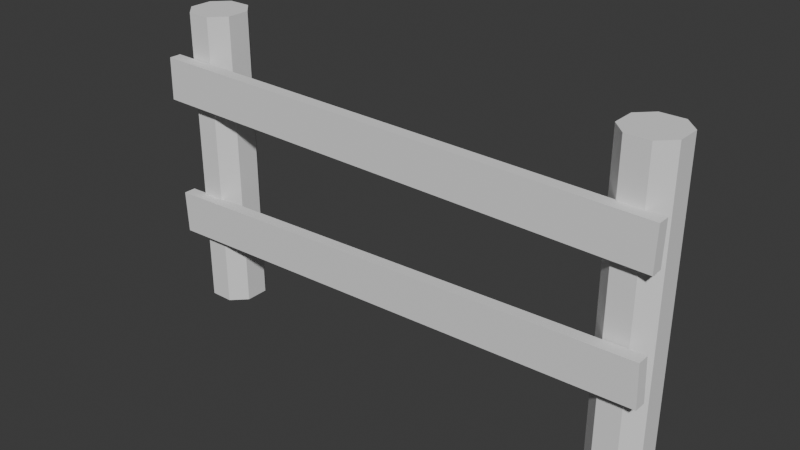 # Source: fencetestformralex.blend  (saved by Blender 4.4.32; exported with 4.5.12 LTS)
import bpy
from mathutils import Matrix  # noqa: F401  (used for matrix-valued properties, if any)

bpy.ops.wm.read_factory_settings(use_empty=True)
scene = bpy.context.scene
scene.name = 'Scene'

# ---- collections
col_collection = bpy.data.collections.new('Collection'); scene.collection.children.link(col_collection)

# ---- world
world_world = bpy.data.worlds.new('World'); scene.world = world_world
world_world.use_nodes = True; world_world.node_tree.nodes.clear()
_N = world_world.node_tree.nodes; _L = world_world.node_tree.links
n0 = _N.new('ShaderNodeOutputWorld'); n0.name = 'World Output'; n0.location = (300, 300)
n1 = _N.new('ShaderNodeBackground'); n1.name = 'Background'; n1.location = (10, 300)
n1.inputs[0].default_value = (0.05088, 0.05088, 0.05088, 1.0)
_L.new(n1.outputs[0], n0.inputs[0])
n0.is_active_output = True
world_world.color = (0.05088, 0.05088, 0.05088)
world_world.sun_shadow_jitter_overblur = 0.0

# ---- meshes
me_cube_001 = bpy.data.meshes.new('Cube.001')
me_cube_001.from_pydata([(-0.168, -0.375, -0.9849), (-0.375, -0.168, -0.9849), (-0.375, -0.168, 3.378), (-0.168, -0.375, 3.378), (-0.375, 0.168, -0.9849), (-0.168, 0.375, -0.9849), (-0.168, 0.375, 3.378), (-0.375, 0.168, 3.378), (0.375, -0.168, -0.9849), (0.168, -0.375, -0.9849), (0.168, -0.375, 3.378), (0.375, -0.168, 3.378), (0.168, 0.375, -0.9849), (0.375, 0.168, -0.9849), (0.375, 0.168, 3.378), (0.168, 0.375, 3.378)], [], [(9, 10, 3, 0), (13, 14, 11, 8), (14, 15, 6, 7, 2, 3, 10, 11), (1, 2, 7, 4), (5, 6, 15, 12), (0, 3, 2, 1), (6, 5, 4, 7), (14, 13, 12, 15), (10, 9, 8, 11), (4, 5, 12, 13, 8, 9, 0, 1)])
_uv = me_cube_001.uv_layers.new(name='UVMap')
_uv.uv.foreach_set('vector', [0.375, 0.819, 0.625, 0.819, 0.625, 0.931, 0.375, 0.931, 0.375, 0.569, 0.625, 0.569, 0.625, 0.681, 0.375, 0.681, 0.625, 0.569, 0.694, 0.5, 0.806, 0.5, 0.875, 0.569, 0.875, 0.681, 0.806, 0.75, 0.694, 0.75, 0.625, 0.681, 0.375, 0.06901, 0.625, 0.06901, 0.625, 0.181, 0.375, 0.181, 0.375, 0.319, 0.625, 0.319, 0.625, 0.431, 0.375, 0.431, 0.375, 0.0, 0.625, 0.0, 0.625, 0.06901, 0.375, 0.06901, 0.625, 0.319, 0.375, 0.319, 0.375, 0.181, 0.625, 0.181, 0.625, 0.569, 0.375, 0.569, 0.375, 0.431, 0.625, 0.431, 0.625, 0.819, 0.375, 0.819, 0.375, 0.681, 0.625, 0.681, 0.125, 0.569, 0.194, 0.5, 0.306, 0.5, 0.375, 0.569, 0.375, 0.681, 0.306, 0.75, 0.194, 0.75, 0.125, 0.681])
me_cube_001.update()
me_cube_003 = bpy.data.meshes.new('Cube.003')
me_cube_003.from_pydata([(-0.168, -0.375, -0.9849), (-0.375, -0.168, -0.9849), (-0.375, -0.168, 3.378), (-0.168, -0.375, 3.378), (-0.375, 0.168, -0.9849), (-0.168, 0.375, -0.9849), (-0.168, 0.375, 3.378), (-0.375, 0.168, 3.378), (0.375, -0.168, -0.9849), (0.168, -0.375, -0.9849), (0.168, -0.375, 3.378), (0.375, -0.168, 3.378), (0.168, 0.375, -0.9849), (0.375, 0.168, -0.9849), (0.375, 0.168, 3.378), (0.168, 0.375, 3.378)], [], [(9, 10, 3, 0), (13, 14, 11, 8), (14, 15, 6, 7, 2, 3, 10, 11), (1, 2, 7, 4), (5, 6, 15, 12), (0, 3, 2, 1), (6, 5, 4, 7), (14, 13, 12, 15), (10, 9, 8, 11), (4, 5, 12, 13, 8, 9, 0, 1)])
_uv = me_cube_003.uv_layers.new(name='UVMap')
_uv.uv.foreach_set('vector', [0.375, 0.819, 0.625, 0.819, 0.625, 0.931, 0.375, 0.931, 0.375, 0.569, 0.625, 0.569, 0.625, 0.681, 0.375, 0.681, 0.625, 0.569, 0.694, 0.5, 0.806, 0.5, 0.875, 0.569, 0.875, 0.681, 0.806, 0.75, 0.694, 0.75, 0.625, 0.681, 0.375, 0.06901, 0.625, 0.06901, 0.625, 0.181, 0.375, 0.181, 0.375, 0.319, 0.625, 0.319, 0.625, 0.431, 0.375, 0.431, 0.375, 0.0, 0.625, 0.0, 0.625, 0.06901, 0.375, 0.06901, 0.625, 0.319, 0.375, 0.319, 0.375, 0.181, 0.625, 0.181, 0.625, 0.569, 0.375, 0.569, 0.375, 0.431, 0.625, 0.431, 0.625, 0.819, 0.375, 0.819, 0.375, 0.681, 0.625, 0.681, 0.125, 0.569, 0.194, 0.5, 0.306, 0.5, 0.375, 0.569, 0.375, 0.681, 0.306, 0.75, 0.194, 0.75, 0.125, 0.681])
me_cube_003.update()
me_cube_004 = bpy.data.meshes.new('Cube.004')
me_cube_004.from_pydata([(-1.0, -1.0, -1.0), (-1.0, -1.0, 1.0), (-1.0, 1.0, -1.0), (-1.0, 1.0, 1.0), (1.0, -1.0, -1.0), (1.0, -1.0, 1.0), (1.0, 1.0, -1.0), (1.0, 1.0, 1.0)], [], [(0, 1, 3, 2), (2, 3, 7, 6), (6, 7, 5, 4), (4, 5, 1, 0), (2, 6, 4, 0), (7, 3, 1, 5)])
_uv = me_cube_004.uv_layers.new(name='UVMap')
_uv.uv.foreach_set('vector', [0.375, 0.0, 0.625, 0.0, 0.625, 0.25, 0.375, 0.25, 0.375, 0.25, 0.625, 0.25, 0.625, 0.5, 0.375, 0.5, 0.375, 0.5, 0.625, 0.5, 0.625, 0.75, 0.375, 0.75, 0.375, 0.75, 0.625, 0.75, 0.625, 1.0, 0.375, 1.0, 0.125, 0.5, 0.375, 0.5, 0.375, 0.75, 0.125, 0.75, 0.625, 0.5, 0.875, 0.5, 0.875, 0.75, 0.625, 0.75])
me_cube_004.update()
me_cube_005 = bpy.data.meshes.new('Cube.005')
me_cube_005.from_pydata([(-1.0, -1.0, -1.0), (-1.0, -1.0, 1.0), (-1.0, 1.0, -1.0), (-1.0, 1.0, 1.0), (1.0, -1.0, -1.0), (1.0, -1.0, 1.0), (1.0, 1.0, -1.0), (1.0, 1.0, 1.0)], [], [(0, 1, 3, 2), (2, 3, 7, 6), (6, 7, 5, 4), (4, 5, 1, 0), (2, 6, 4, 0), (7, 3, 1, 5)])
_uv = me_cube_005.uv_layers.new(name='UVMap')
_uv.uv.foreach_set('vector', [0.375, 0.0, 0.625, 0.0, 0.625, 0.25, 0.375, 0.25, 0.375, 0.25, 0.625, 0.25, 0.625, 0.5, 0.375, 0.5, 0.375, 0.5, 0.625, 0.5, 0.625, 0.75, 0.375, 0.75, 0.375, 0.75, 0.625, 0.75, 0.625, 1.0, 0.375, 1.0, 0.125, 0.5, 0.375, 0.5, 0.375, 0.75, 0.125, 0.75, 0.625, 0.5, 0.875, 0.5, 0.875, 0.75, 0.625, 0.75])
me_cube_005.update()

# ---- objects
ob_cube = bpy.data.objects.new('Cube', me_cube_001)
ob_cube_001 = bpy.data.objects.new('Cube.001', me_cube_003)
ob_cube_002 = bpy.data.objects.new('Cube.002', me_cube_004)
ob_cube_003 = bpy.data.objects.new('Cube.003', me_cube_005)

# ---- transforms, parenting, visibility, modifiers, constraints
ob_cube.location = (0.0, 0.0, 1.004)
ob_cube_001.location = (-6.585, 0.0, 1.004)
ob_cube_002.location = (-3.307, -0.4598, 3.372)
ob_cube_002.rotation_euler = (-0.002178, 0.01751, 0.00386)
ob_cube_002.scale = (3.726, 0.08741, 0.3066)
ob_cube_003.location = (-3.307, -0.4598, 1.508)
ob_cube_003.rotation_euler = (0.004931, -0.03774, -0.008463)
ob_cube_003.scale = (3.726, 0.08741, 0.3066)

# ---- collection membership
col_collection.objects.link(ob_cube)
col_collection.objects.link(ob_cube_001)
col_collection.objects.link(ob_cube_002)
col_collection.objects.link(ob_cube_003)

# ---- scene / render settings (as saved in the file)
scene.frame_start = 1; scene.frame_end = 250; scene.frame_set(1)
scene.render.engine = 'BLENDER_EEVEE_NEXT'
bpy.context.view_layer.update()

# ---- added for rendering (the .blend has no active camera and no usable light): camera, sun
cam_auto = bpy.data.cameras.new('AutoCamera')
cam_auto.lens = 50.0
cam_auto.sensor_width = 36.0
cam_auto.clip_end = 1000.0
ob_auto_camera = bpy.data.objects.new('AutoCamera', cam_auto)
scene.collection.objects.link(ob_auto_camera)
ob_auto_camera.location = (4.74664, -9.76665, 8.64347)
ob_auto_camera.rotation_euler = (1.09748, -7.21219e-08, 0.694738)
scene.camera = ob_auto_camera
light_auto_sun = bpy.data.lights.new('AutoSun', 'SUN')
light_auto_sun.energy = 3.0
light_auto_sun.angle = 0.0523599
ob_auto_sun = bpy.data.objects.new('AutoSun', light_auto_sun)
scene.collection.objects.link(ob_auto_sun)
ob_auto_sun.rotation_euler = (0.872665, 0.174533, 0.523599)
bpy.context.view_layer.update()
